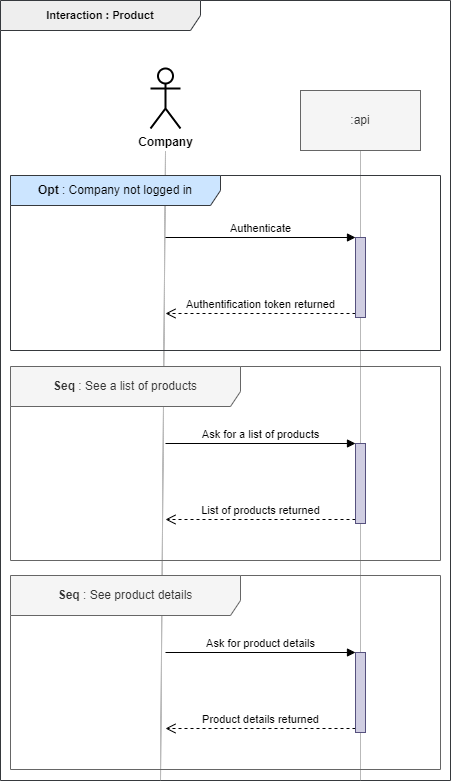

The diagram above was exported from draw.io. Its source (the exported page's mxGraphModel, read from the mxfile embedded in the PNG):
<mxGraphModel dx="525" dy="731" grid="1" gridSize="10" guides="1" tooltips="1" connect="1" arrows="1" fold="1" page="1" pageScale="1" pageWidth="827" pageHeight="1169" math="0" shadow="0">
  <root>
    <mxCell id="0" />
    <mxCell id="1" parent="0" />
    <mxCell id="aCl8s6HLyAsPS_ROk_Zy-1" value="&lt;b style=&quot;font-size: 11px&quot;&gt;Interaction : Product&lt;/b&gt;" style="shape=umlFrame;whiteSpace=wrap;html=1;width=200;height=30;fillColor=#eeeeee;strokeColor=#36393d;fontSize=11;" parent="1" vertex="1">
      <mxGeometry x="40" y="10" width="450" height="780" as="geometry" />
    </mxCell>
    <mxCell id="aCl8s6HLyAsPS_ROk_Zy-3" value="" style="endArrow=none;dashed=1;html=1;strokeColor=#757575;strokeWidth=1;dashPattern=1 1;entryX=0.5;entryY=1;entryDx=0;entryDy=0;" parent="1" target="aCl8s6HLyAsPS_ROk_Zy-5" edge="1">
      <mxGeometry width="50" height="50" relative="1" as="geometry">
        <mxPoint x="400" y="790" as="sourcePoint" />
        <mxPoint x="399" y="161" as="targetPoint" />
      </mxGeometry>
    </mxCell>
    <mxCell id="aCl8s6HLyAsPS_ROk_Zy-43" value="" style="endArrow=none;dashed=1;html=1;strokeColor=#757575;strokeWidth=1;dashPattern=1 1;" parent="1" edge="1">
      <mxGeometry width="50" height="50" relative="1" as="geometry">
        <mxPoint x="200" y="790" as="sourcePoint" />
        <mxPoint x="205" y="161" as="targetPoint" />
      </mxGeometry>
    </mxCell>
    <mxCell id="aCl8s6HLyAsPS_ROk_Zy-5" value=":api" style="rounded=0;whiteSpace=wrap;html=1;fillColor=#f5f5f5;strokeColor=#666666;fontColor=#333333;" parent="1" vertex="1">
      <mxGeometry x="340" y="100" width="120" height="60" as="geometry" />
    </mxCell>
    <mxCell id="aCl8s6HLyAsPS_ROk_Zy-27" value="&lt;b&gt;Seq&amp;nbsp;&lt;/b&gt;: See a list of products" style="shape=umlFrame;whiteSpace=wrap;html=1;width=230;height=40;fillColor=#f5f5f5;strokeColor=#666666;fontColor=#333333;" parent="1" vertex="1">
      <mxGeometry x="50" y="376" width="430" height="194" as="geometry" />
    </mxCell>
    <mxCell id="aCl8s6HLyAsPS_ROk_Zy-28" value="Ask for a list of products" style="html=1;verticalAlign=bottom;endArrow=block;entryX=0;entryY=0;" parent="1" target="aCl8s6HLyAsPS_ROk_Zy-30" edge="1">
      <mxGeometry relative="1" as="geometry">
        <mxPoint x="205" y="453" as="sourcePoint" />
      </mxGeometry>
    </mxCell>
    <mxCell id="aCl8s6HLyAsPS_ROk_Zy-29" value="List of products returned" style="html=1;verticalAlign=bottom;endArrow=open;dashed=1;endSize=8;exitX=0;exitY=0.95;" parent="1" source="aCl8s6HLyAsPS_ROk_Zy-30" edge="1">
      <mxGeometry relative="1" as="geometry">
        <mxPoint x="205" y="529" as="targetPoint" />
      </mxGeometry>
    </mxCell>
    <mxCell id="aCl8s6HLyAsPS_ROk_Zy-30" value="" style="html=1;points=[];perimeter=orthogonalPerimeter;fillColor=#d0cee2;strokeColor=#56517e;" parent="1" vertex="1">
      <mxGeometry x="395" y="453" width="10" height="80" as="geometry" />
    </mxCell>
    <mxCell id="aCl8s6HLyAsPS_ROk_Zy-36" value="Company" style="shape=umlActor;verticalLabelPosition=bottom;verticalAlign=top;html=1;fontStyle=1;strokeWidth=2;" parent="1" vertex="1">
      <mxGeometry x="190" y="78" width="30" height="60" as="geometry" />
    </mxCell>
    <mxCell id="aCl8s6HLyAsPS_ROk_Zy-37" value="&lt;b&gt;Opt&amp;nbsp;&lt;/b&gt;: Company not logged in" style="shape=umlFrame;whiteSpace=wrap;html=1;width=210;height=30;fillColor=#cce5ff;strokeColor=#36393d;align=center;" parent="1" vertex="1">
      <mxGeometry x="50" y="185" width="430" height="175" as="geometry" />
    </mxCell>
    <mxCell id="_UlhA_N-CBWJeM7N_RZh-1" value="Authenticate" style="html=1;verticalAlign=bottom;endArrow=block;entryX=0;entryY=0;" parent="1" target="_UlhA_N-CBWJeM7N_RZh-3" edge="1">
      <mxGeometry relative="1" as="geometry">
        <mxPoint x="205" y="247" as="sourcePoint" />
      </mxGeometry>
    </mxCell>
    <mxCell id="_UlhA_N-CBWJeM7N_RZh-2" value="Authentification token returned" style="html=1;verticalAlign=bottom;endArrow=open;dashed=1;endSize=8;exitX=0;exitY=0.95;" parent="1" source="_UlhA_N-CBWJeM7N_RZh-3" edge="1">
      <mxGeometry relative="1" as="geometry">
        <mxPoint x="205" y="323" as="targetPoint" />
      </mxGeometry>
    </mxCell>
    <mxCell id="_UlhA_N-CBWJeM7N_RZh-3" value="" style="html=1;points=[];perimeter=orthogonalPerimeter;fillColor=#d0cee2;strokeColor=#56517e;" parent="1" vertex="1">
      <mxGeometry x="395" y="247" width="10" height="80" as="geometry" />
    </mxCell>
    <mxCell id="_UlhA_N-CBWJeM7N_RZh-4" value="&lt;b&gt;Seq&amp;nbsp;&lt;/b&gt;: See product details" style="shape=umlFrame;whiteSpace=wrap;html=1;width=230;height=40;fillColor=#f5f5f5;strokeColor=#666666;fontColor=#333333;" parent="1" vertex="1">
      <mxGeometry x="50" y="585" width="430" height="194" as="geometry" />
    </mxCell>
    <mxCell id="_UlhA_N-CBWJeM7N_RZh-5" value="Ask for product details" style="html=1;verticalAlign=bottom;endArrow=block;entryX=0;entryY=0;" parent="1" target="_UlhA_N-CBWJeM7N_RZh-7" edge="1">
      <mxGeometry relative="1" as="geometry">
        <mxPoint x="205" y="662" as="sourcePoint" />
      </mxGeometry>
    </mxCell>
    <mxCell id="_UlhA_N-CBWJeM7N_RZh-6" value="Product details returned" style="html=1;verticalAlign=bottom;endArrow=open;dashed=1;endSize=8;exitX=0;exitY=0.95;" parent="1" source="_UlhA_N-CBWJeM7N_RZh-7" edge="1">
      <mxGeometry relative="1" as="geometry">
        <mxPoint x="205" y="738" as="targetPoint" />
      </mxGeometry>
    </mxCell>
    <mxCell id="_UlhA_N-CBWJeM7N_RZh-7" value="" style="html=1;points=[];perimeter=orthogonalPerimeter;fillColor=#d0cee2;strokeColor=#56517e;" parent="1" vertex="1">
      <mxGeometry x="395" y="662" width="10" height="80" as="geometry" />
    </mxCell>
  </root>
</mxGraphModel>